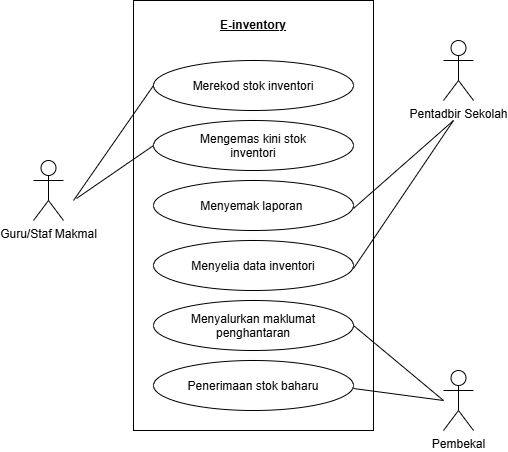

The diagram above was exported from draw.io. Its source (the exported page's mxGraphModel, read from the mxfile embedded in the PNG):
<mxGraphModel dx="678" dy="513" grid="1" gridSize="10" guides="1" tooltips="1" connect="1" arrows="1" fold="1" page="1" pageScale="1" pageWidth="850" pageHeight="1100" math="0" shadow="0">
  <root>
    <mxCell id="0" />
    <mxCell id="1" parent="0" />
    <mxCell id="O5P8NoIPv_GCMRoEq5du-1" parent="1" style="shape=umlActor;verticalLabelPosition=bottom;verticalAlign=top;html=1;outlineConnect=0;" value="Guru/Staf Makmal" vertex="1">
      <mxGeometry height="60" width="30" x="50" y="240" as="geometry" />
    </mxCell>
    <mxCell id="O5P8NoIPv_GCMRoEq5du-6" parent="1" style="rounded=0;whiteSpace=wrap;html=1;" value="" vertex="1">
      <mxGeometry height="430" width="240" x="150" y="80" as="geometry" />
    </mxCell>
    <mxCell id="O5P8NoIPv_GCMRoEq5du-7" parent="1" style="text;html=1;whiteSpace=wrap;strokeColor=none;fillColor=none;align=center;verticalAlign=middle;rounded=0;" value="&lt;b&gt;&lt;u&gt;E-inventory&lt;/u&gt;&lt;/b&gt;" vertex="1">
      <mxGeometry height="50" width="180" x="180" y="80" as="geometry" />
    </mxCell>
    <mxCell id="O5P8NoIPv_GCMRoEq5du-8" parent="1" style="shape=umlActor;verticalLabelPosition=bottom;verticalAlign=top;html=1;outlineConnect=0;" value="Pentadbir Sekolah" vertex="1">
      <mxGeometry height="60" width="30" x="460" y="120" as="geometry" />
    </mxCell>
    <mxCell id="O5P8NoIPv_GCMRoEq5du-11" parent="1" style="shape=umlActor;verticalLabelPosition=bottom;verticalAlign=top;html=1;outlineConnect=0;" value="Pembekal" vertex="1">
      <mxGeometry height="60" width="30" x="460" y="450" as="geometry" />
    </mxCell>
    <mxCell id="O5P8NoIPv_GCMRoEq5du-12" parent="1" style="ellipse;whiteSpace=wrap;html=1;shapeInside=1;" value="Merekod stok inventori" vertex="1">
      <mxGeometry height="50" width="200" x="170" y="140" as="geometry" />
    </mxCell>
    <mxCell id="O5P8NoIPv_GCMRoEq5du-13" parent="1" style="ellipse;whiteSpace=wrap;html=1;shapeInside=1;" value="Mengemas kini stok inventori" vertex="1">
      <mxGeometry height="50" width="200" x="170" y="200" as="geometry" />
    </mxCell>
    <mxCell id="O5P8NoIPv_GCMRoEq5du-14" parent="1" style="ellipse;whiteSpace=wrap;html=1;shapeInside=1;" value="Menyemak laporan&amp;nbsp;" vertex="1">
      <mxGeometry height="50" width="200" x="170" y="260" as="geometry" />
    </mxCell>
    <mxCell id="O5P8NoIPv_GCMRoEq5du-15" parent="1" style="ellipse;whiteSpace=wrap;html=1;shapeInside=1;" value="Menyelia data inventori" vertex="1">
      <mxGeometry height="50" width="200" x="170" y="320" as="geometry" />
    </mxCell>
    <mxCell id="O5P8NoIPv_GCMRoEq5du-17" parent="1" style="ellipse;whiteSpace=wrap;html=1;shapeInside=1;" value="&lt;div&gt;Menyalurkan maklumat penghantaran&lt;/div&gt;" vertex="1">
      <mxGeometry height="50" width="200" x="170" y="380" as="geometry" />
    </mxCell>
    <mxCell id="O5P8NoIPv_GCMRoEq5du-18" parent="1" style="ellipse;whiteSpace=wrap;html=1;shapeInside=1;" value="Penerimaan stok baharu" vertex="1">
      <mxGeometry height="50" width="200" x="170" y="440" as="geometry" />
    </mxCell>
    <mxCell id="O5P8NoIPv_GCMRoEq5du-19" edge="1" parent="1" source="O5P8NoIPv_GCMRoEq5du-6" style="edgeStyle=orthogonalEdgeStyle;rounded=0;orthogonalLoop=1;jettySize=auto;html=1;innerLoopWaypoints=1;exitX=0.5;exitY=1;exitDx=0;exitDy=0;" target="O5P8NoIPv_GCMRoEq5du-6">
      <mxGeometry relative="1" as="geometry" />
    </mxCell>
    <mxCell id="O5P8NoIPv_GCMRoEq5du-22" edge="1" parent="1" style="endArrow=none;html=1;rounded=0;entryX=0;entryY=0.5;entryDx=0;entryDy=0;" target="O5P8NoIPv_GCMRoEq5du-12" value="">
      <mxGeometry height="50" relative="1" width="50" as="geometry">
        <mxPoint x="90" y="280" as="sourcePoint" />
        <mxPoint x="140" y="230" as="targetPoint" />
      </mxGeometry>
    </mxCell>
    <mxCell id="O5P8NoIPv_GCMRoEq5du-23" edge="1" parent="1" style="endArrow=none;html=1;rounded=0;entryX=0;entryY=0.5;entryDx=0;entryDy=0;" target="O5P8NoIPv_GCMRoEq5du-13" value="">
      <mxGeometry height="50" relative="1" width="50" as="geometry">
        <mxPoint x="93" y="278" as="sourcePoint" />
        <mxPoint x="190" y="180" as="targetPoint" />
      </mxGeometry>
    </mxCell>
    <mxCell id="O5P8NoIPv_GCMRoEq5du-24" edge="1" parent="1" style="endArrow=none;html=1;rounded=0;" value="">
      <mxGeometry height="50" relative="1" width="50" as="geometry">
        <mxPoint x="370" y="288" as="sourcePoint" />
        <mxPoint x="470" y="200" as="targetPoint" />
      </mxGeometry>
    </mxCell>
    <mxCell id="O5P8NoIPv_GCMRoEq5du-25" edge="1" parent="1" style="endArrow=none;html=1;rounded=0;" value="">
      <mxGeometry height="50" relative="1" width="50" as="geometry">
        <mxPoint x="370" y="348" as="sourcePoint" />
        <mxPoint x="470" y="200" as="targetPoint" />
      </mxGeometry>
    </mxCell>
    <mxCell id="O5P8NoIPv_GCMRoEq5du-26" edge="1" parent="1" style="endArrow=none;html=1;rounded=0;entryX=1;entryY=0.5;entryDx=0;entryDy=0;" value="">
      <mxGeometry height="50" relative="1" width="50" as="geometry">
        <mxPoint x="460" y="480" as="sourcePoint" />
        <mxPoint x="370" y="405" as="targetPoint" />
      </mxGeometry>
    </mxCell>
    <mxCell id="O5P8NoIPv_GCMRoEq5du-27" edge="1" parent="1" style="endArrow=none;html=1;rounded=0;" value="">
      <mxGeometry height="50" relative="1" width="50" as="geometry">
        <mxPoint x="370" y="468" as="sourcePoint" />
        <mxPoint x="460" y="480" as="targetPoint" />
      </mxGeometry>
    </mxCell>
    <mxCell id="O5P8NoIPv_GCMRoEq5du-28" edge="1" parent="1" source="O5P8NoIPv_GCMRoEq5du-6" style="edgeStyle=orthogonalEdgeStyle;rounded=0;orthogonalLoop=1;jettySize=auto;html=1;innerLoopWaypoints=1;exitX=0.5;exitY=1;exitDx=0;exitDy=0;" target="O5P8NoIPv_GCMRoEq5du-6">
      <mxGeometry relative="1" as="geometry" />
    </mxCell>
  </root>
</mxGraphModel>